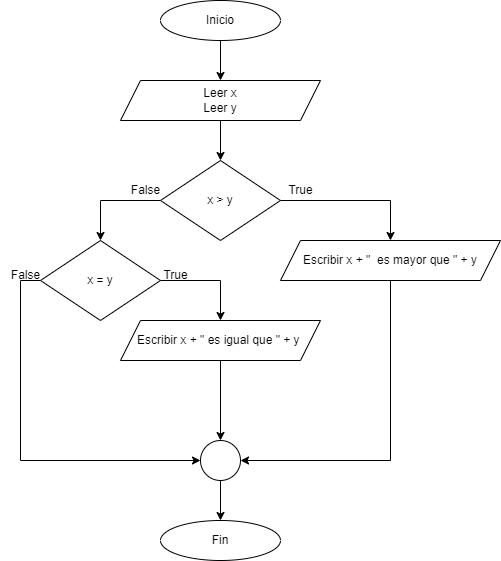

The diagram above was exported from draw.io. Its source (the exported page's mxGraphModel, read from the mxfile embedded in the PNG):
<mxGraphModel dx="1038" dy="560" grid="1" gridSize="10" guides="1" tooltips="1" connect="1" arrows="1" fold="1" page="1" pageScale="1" pageWidth="827" pageHeight="1169" math="0" shadow="0">
  <root>
    <mxCell id="0" />
    <mxCell id="1" parent="0" />
    <mxCell id="Hh_3iBMK9GnHTHkxw_3L-1" style="edgeStyle=orthogonalEdgeStyle;rounded=0;orthogonalLoop=1;jettySize=auto;html=1;exitX=0.5;exitY=1;exitDx=0;exitDy=0;entryX=0.5;entryY=0;entryDx=0;entryDy=0;" parent="1" source="Hh_3iBMK9GnHTHkxw_3L-2" target="Hh_3iBMK9GnHTHkxw_3L-5" edge="1">
      <mxGeometry relative="1" as="geometry" />
    </mxCell>
    <mxCell id="Hh_3iBMK9GnHTHkxw_3L-2" value="Inicio" style="ellipse;whiteSpace=wrap;html=1;" parent="1" vertex="1">
      <mxGeometry x="320" y="80" width="120" height="40" as="geometry" />
    </mxCell>
    <mxCell id="Hh_3iBMK9GnHTHkxw_3L-3" value="Fin" style="ellipse;whiteSpace=wrap;html=1;" parent="1" vertex="1">
      <mxGeometry x="320" y="600" width="120" height="40" as="geometry" />
    </mxCell>
    <mxCell id="s5X02ijA8imniTBF5EoD-1" style="edgeStyle=orthogonalEdgeStyle;rounded=0;orthogonalLoop=1;jettySize=auto;html=1;exitX=0.5;exitY=1;exitDx=0;exitDy=0;entryX=0.5;entryY=0;entryDx=0;entryDy=0;" parent="1" source="Hh_3iBMK9GnHTHkxw_3L-5" target="Hh_3iBMK9GnHTHkxw_3L-8" edge="1">
      <mxGeometry relative="1" as="geometry" />
    </mxCell>
    <mxCell id="Hh_3iBMK9GnHTHkxw_3L-5" value="Leer x&lt;br&gt;Leer y" style="shape=parallelogram;perimeter=parallelogramPerimeter;whiteSpace=wrap;html=1;fixedSize=1;" parent="1" vertex="1">
      <mxGeometry x="280" y="160" width="200" height="40" as="geometry" />
    </mxCell>
    <mxCell id="Hh_3iBMK9GnHTHkxw_3L-6" style="edgeStyle=orthogonalEdgeStyle;rounded=0;orthogonalLoop=1;jettySize=auto;html=1;exitX=1;exitY=0.5;exitDx=0;exitDy=0;entryX=0.5;entryY=0;entryDx=0;entryDy=0;" parent="1" source="Hh_3iBMK9GnHTHkxw_3L-8" target="Hh_3iBMK9GnHTHkxw_3L-12" edge="1">
      <mxGeometry relative="1" as="geometry" />
    </mxCell>
    <mxCell id="Hh_3iBMK9GnHTHkxw_3L-20" style="edgeStyle=orthogonalEdgeStyle;rounded=0;orthogonalLoop=1;jettySize=auto;html=1;exitX=0;exitY=0.5;exitDx=0;exitDy=0;entryX=0.5;entryY=0;entryDx=0;entryDy=0;" parent="1" source="Hh_3iBMK9GnHTHkxw_3L-8" target="Hh_3iBMK9GnHTHkxw_3L-19" edge="1">
      <mxGeometry relative="1" as="geometry" />
    </mxCell>
    <mxCell id="Hh_3iBMK9GnHTHkxw_3L-8" value="x &amp;gt; y" style="rhombus;whiteSpace=wrap;html=1;" parent="1" vertex="1">
      <mxGeometry x="320" y="240" width="120" height="80" as="geometry" />
    </mxCell>
    <mxCell id="Hh_3iBMK9GnHTHkxw_3L-9" style="edgeStyle=orthogonalEdgeStyle;rounded=0;orthogonalLoop=1;jettySize=auto;html=1;exitX=0.5;exitY=1;exitDx=0;exitDy=0;entryX=0.5;entryY=0;entryDx=0;entryDy=0;" parent="1" source="Hh_3iBMK9GnHTHkxw_3L-10" target="Hh_3iBMK9GnHTHkxw_3L-3" edge="1">
      <mxGeometry relative="1" as="geometry" />
    </mxCell>
    <mxCell id="Hh_3iBMK9GnHTHkxw_3L-10" value="" style="ellipse;whiteSpace=wrap;html=1;aspect=fixed;" parent="1" vertex="1">
      <mxGeometry x="360" y="520" width="40" height="40" as="geometry" />
    </mxCell>
    <mxCell id="Hh_3iBMK9GnHTHkxw_3L-11" style="edgeStyle=orthogonalEdgeStyle;rounded=0;orthogonalLoop=1;jettySize=auto;html=1;exitX=0.5;exitY=1;exitDx=0;exitDy=0;entryX=1;entryY=0.5;entryDx=0;entryDy=0;" parent="1" source="Hh_3iBMK9GnHTHkxw_3L-12" target="Hh_3iBMK9GnHTHkxw_3L-10" edge="1">
      <mxGeometry relative="1" as="geometry" />
    </mxCell>
    <mxCell id="Hh_3iBMK9GnHTHkxw_3L-12" value="Escribir x + &quot;&amp;nbsp; es mayor que &quot; + y" style="shape=parallelogram;perimeter=parallelogramPerimeter;whiteSpace=wrap;html=1;fixedSize=1;" parent="1" vertex="1">
      <mxGeometry x="440" y="320" width="220" height="40" as="geometry" />
    </mxCell>
    <mxCell id="Hh_3iBMK9GnHTHkxw_3L-22" style="edgeStyle=orthogonalEdgeStyle;rounded=0;orthogonalLoop=1;jettySize=auto;html=1;exitX=0.5;exitY=1;exitDx=0;exitDy=0;entryX=0.5;entryY=0;entryDx=0;entryDy=0;" parent="1" source="Hh_3iBMK9GnHTHkxw_3L-14" target="Hh_3iBMK9GnHTHkxw_3L-10" edge="1">
      <mxGeometry relative="1" as="geometry" />
    </mxCell>
    <mxCell id="Hh_3iBMK9GnHTHkxw_3L-14" value="Escribir x + &quot; es igual que &quot; + y&amp;nbsp;" style="shape=parallelogram;perimeter=parallelogramPerimeter;whiteSpace=wrap;html=1;fixedSize=1;" parent="1" vertex="1">
      <mxGeometry x="280" y="400" width="200" height="40" as="geometry" />
    </mxCell>
    <mxCell id="Hh_3iBMK9GnHTHkxw_3L-15" value="False" style="text;html=1;align=center;verticalAlign=middle;resizable=0;points=[];autosize=1;strokeColor=none;fillColor=none;" parent="1" vertex="1">
      <mxGeometry x="280" y="255" width="50" height="30" as="geometry" />
    </mxCell>
    <mxCell id="Hh_3iBMK9GnHTHkxw_3L-16" value="True" style="text;html=1;align=center;verticalAlign=middle;resizable=0;points=[];autosize=1;strokeColor=none;fillColor=none;" parent="1" vertex="1">
      <mxGeometry x="435" y="255" width="50" height="30" as="geometry" />
    </mxCell>
    <mxCell id="Hh_3iBMK9GnHTHkxw_3L-21" style="edgeStyle=orthogonalEdgeStyle;rounded=0;orthogonalLoop=1;jettySize=auto;html=1;exitX=1;exitY=0.5;exitDx=0;exitDy=0;entryX=0.5;entryY=0;entryDx=0;entryDy=0;" parent="1" source="Hh_3iBMK9GnHTHkxw_3L-19" target="Hh_3iBMK9GnHTHkxw_3L-14" edge="1">
      <mxGeometry relative="1" as="geometry" />
    </mxCell>
    <mxCell id="Hh_3iBMK9GnHTHkxw_3L-23" style="edgeStyle=orthogonalEdgeStyle;rounded=0;orthogonalLoop=1;jettySize=auto;html=1;exitX=0;exitY=0.5;exitDx=0;exitDy=0;entryX=0;entryY=0.5;entryDx=0;entryDy=0;" parent="1" source="Hh_3iBMK9GnHTHkxw_3L-19" target="Hh_3iBMK9GnHTHkxw_3L-10" edge="1">
      <mxGeometry relative="1" as="geometry" />
    </mxCell>
    <mxCell id="Hh_3iBMK9GnHTHkxw_3L-19" value="x = y" style="rhombus;whiteSpace=wrap;html=1;" parent="1" vertex="1">
      <mxGeometry x="200" y="320" width="120" height="80" as="geometry" />
    </mxCell>
    <mxCell id="xfxGKZho_DFIJ0j_eEs_-1" value="False" style="text;html=1;align=center;verticalAlign=middle;resizable=0;points=[];autosize=1;strokeColor=none;fillColor=none;" parent="1" vertex="1">
      <mxGeometry x="160" y="340" width="50" height="30" as="geometry" />
    </mxCell>
    <mxCell id="xfxGKZho_DFIJ0j_eEs_-2" value="True" style="text;html=1;align=center;verticalAlign=middle;resizable=0;points=[];autosize=1;strokeColor=none;fillColor=none;" parent="1" vertex="1">
      <mxGeometry x="310" y="340" width="50" height="30" as="geometry" />
    </mxCell>
  </root>
</mxGraphModel>